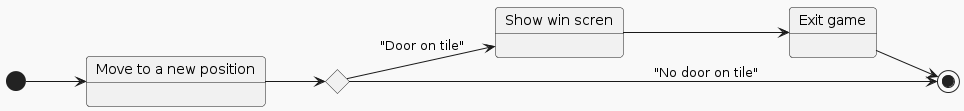

The diagram above was rendered by PlantUML. Its source (embedded in the PNG):
@startuml
!theme mars

left to right direction

state "Move to a new position" as up
state "Show win scren" as sc
state "Exit game" as eg
state c <<choice>>

[*] --> up
up --> c
c-->sc: "Door on tile"
c-->[*]: "No door on tile"
sc --> eg
eg --> [*]
@enduml